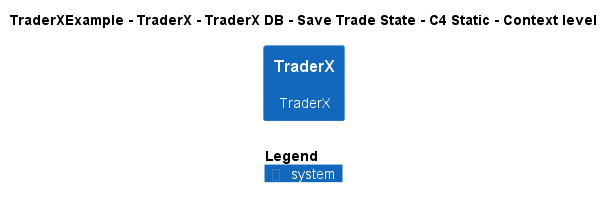

The diagram above was rendered by PlantUML. Its source (embedded in the PNG):
@startuml
!include ..\..\..\..\..\..\..\.c4s\C4_Context.puml

AddElementTag("c4interflow:lifecycle:new", $bgColor=green, $fontColor=#ffffff, $borderColor=green, $shadowing="False")
AddElementTag("c4interflow:lifecycle:changed", $bgColor=orange, $fontColor=#ffffff, $borderColor=orange, $shadowing="False")
AddElementTag("c4interflow:lifecycle:removed", $bgColor=red, $fontColor=#ffffff, $borderColor=red, $shadowing="False")

AddRelTag("c4interflow:lifecycle:new", $textColor=green, $lineColor=green)
AddRelTag("c4interflow:lifecycle:changed", $textColor=orange, $lineColor=orange)
AddRelTag("c4interflow:lifecycle:removed", $textColor=red, $lineColor=red)

SHOW_PERSON_PORTRAIT()
LAYOUT_TOP_DOWN()

skinparam linetype polyline

title TraderXExample - TraderX - TraderX DB - Save Trade State - C4 Static - Context level

System(TraderXExample.SoftwareSystems.TraderX, "TraderX", "TraderX")



SHOW_LEGEND()
@enduml